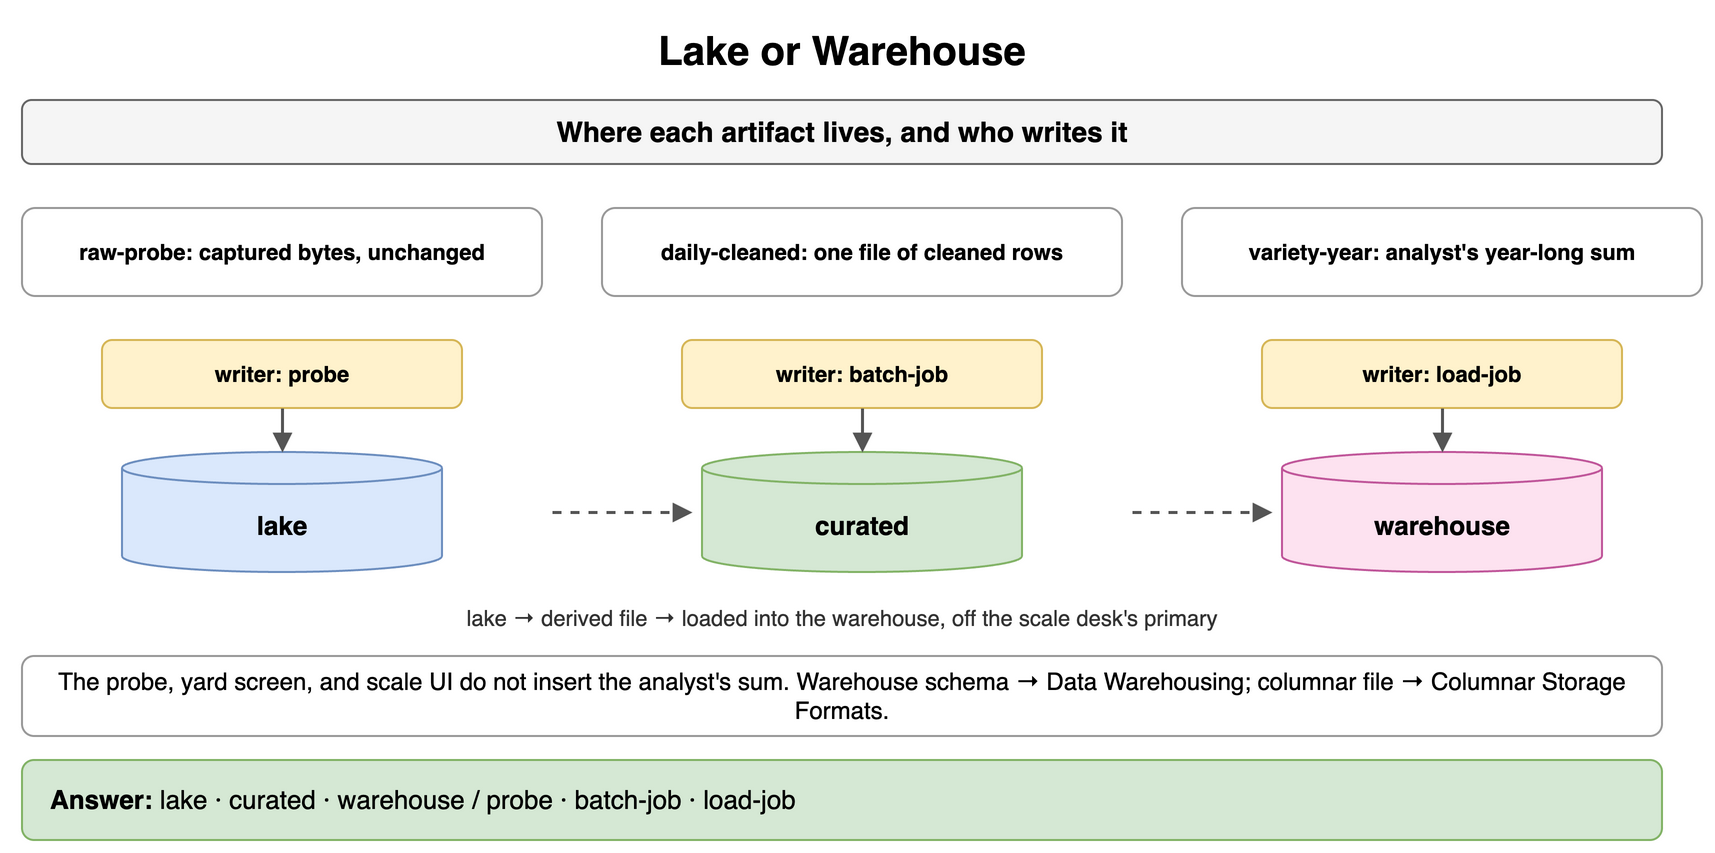

The diagram above was exported from draw.io. Its source (the exported page's mxGraphModel, read from the mxfile embedded in the PNG):
<mxGraphModel dx="900" dy="434" grid="1" gridSize="10" guides="1" tooltips="1" connect="1" arrows="1" fold="1" page="1" pageScale="1" pageWidth="900" pageHeight="434" math="0" shadow="0">
  <root>
    <mxCell id="0" />
    <mxCell id="1" parent="0" />
    <mxCell id="b1" value="Lake or Warehouse" style="text;html=1;align=center;verticalAlign=middle;whiteSpace=wrap;fontSize=20;fontStyle=1;" vertex="1" parent="1">
      <mxGeometry x="40" y="10" width="820" height="30" as="geometry" />
    </mxCell>
    <mxCell id="b2" value="Where each artifact lives, and who writes it" style="rounded=1;whiteSpace=wrap;html=1;fillColor=#f5f5f5;strokeColor=#666666;fontStyle=1;fontSize=14;" vertex="1" parent="1">
      <mxGeometry x="40" y="50" width="820" height="32" as="geometry" />
    </mxCell>
    <mxCell id="b3" value="raw-probe: captured bytes, unchanged" style="rounded=1;whiteSpace=wrap;html=1;fillColor=#ffffff;strokeColor=#999999;fontSize=11;align=center;fontStyle=1;" vertex="1" parent="1">
      <mxGeometry x="40" y="104" width="260" height="44" as="geometry" />
    </mxCell>
    <mxCell id="b4" value="writer: probe" style="rounded=1;whiteSpace=wrap;html=1;fillColor=#fff2cc;strokeColor=#d6b656;fontSize=11;align=center;fontStyle=1;" vertex="1" parent="1">
      <mxGeometry x="80" y="170" width="180" height="34" as="geometry" />
    </mxCell>
    <mxCell id="b5" value="lake" style="shape=cylinder3;whiteSpace=wrap;html=1;boundedLbl=1;backgroundOutline=1;size=8;fillColor=#dae8fc;strokeColor=#6c8ebf;fontStyle=1;fontSize=13;" vertex="1" parent="1">
      <mxGeometry x="90" y="226" width="160" height="60" as="geometry" />
    </mxCell>
    <mxCell id="b6" value="" style="endArrow=block;endSize=6;html=1;strokeWidth=1.5;strokeColor=#555555;fontSize=11;labelBackgroundColor=#ffffff;" edge="1" parent="1" source="b4" target="b5">
      <mxGeometry relative="1" as="geometry" />
    </mxCell>
    <mxCell id="b7" value="daily-cleaned: one file of cleaned rows" style="rounded=1;whiteSpace=wrap;html=1;fillColor=#ffffff;strokeColor=#999999;fontSize=11;align=center;fontStyle=1;" vertex="1" parent="1">
      <mxGeometry x="330" y="104" width="260" height="44" as="geometry" />
    </mxCell>
    <mxCell id="b8" value="writer: batch-job" style="rounded=1;whiteSpace=wrap;html=1;fillColor=#fff2cc;strokeColor=#d6b656;fontSize=11;align=center;fontStyle=1;" vertex="1" parent="1">
      <mxGeometry x="370" y="170" width="180" height="34" as="geometry" />
    </mxCell>
    <mxCell id="b9" value="curated" style="shape=cylinder3;whiteSpace=wrap;html=1;boundedLbl=1;backgroundOutline=1;size=8;fillColor=#d5e8d4;strokeColor=#82b366;fontStyle=1;fontSize=13;" vertex="1" parent="1">
      <mxGeometry x="380" y="226" width="160" height="60" as="geometry" />
    </mxCell>
    <mxCell id="b10" value="" style="endArrow=block;endSize=6;html=1;strokeWidth=1.5;strokeColor=#555555;fontSize=11;labelBackgroundColor=#ffffff;" edge="1" parent="1" source="b8" target="b9">
      <mxGeometry relative="1" as="geometry" />
    </mxCell>
    <mxCell id="b11" value="variety-year: analyst's year-long sum" style="rounded=1;whiteSpace=wrap;html=1;fillColor=#ffffff;strokeColor=#999999;fontSize=11;align=center;fontStyle=1;" vertex="1" parent="1">
      <mxGeometry x="620" y="104" width="260" height="44" as="geometry" />
    </mxCell>
    <mxCell id="b12" value="writer: load-job" style="rounded=1;whiteSpace=wrap;html=1;fillColor=#fff2cc;strokeColor=#d6b656;fontSize=11;align=center;fontStyle=1;" vertex="1" parent="1">
      <mxGeometry x="660" y="170" width="180" height="34" as="geometry" />
    </mxCell>
    <mxCell id="b13" value="warehouse" style="shape=cylinder3;whiteSpace=wrap;html=1;boundedLbl=1;backgroundOutline=1;size=8;fillColor=#fde2f0;strokeColor=#c0569a;fontStyle=1;fontSize=13;" vertex="1" parent="1">
      <mxGeometry x="670" y="226" width="160" height="60" as="geometry" />
    </mxCell>
    <mxCell id="b14" value="" style="endArrow=block;endSize=6;html=1;strokeWidth=1.5;strokeColor=#555555;fontSize=11;labelBackgroundColor=#ffffff;" edge="1" parent="1" source="b12" target="b13">
      <mxGeometry relative="1" as="geometry" />
    </mxCell>
    <mxCell id="b15" value="" style="endArrow=block;endSize=6;html=1;strokeWidth=1.5;strokeColor=#555555;fontSize=11;labelBackgroundColor=#ffffff;dashed=1;" edge="1" parent="1">
      <mxGeometry relative="1" as="geometry">
        <mxPoint x="305" y="256" as="sourcePoint" />
        <mxPoint x="375" y="256" as="targetPoint" />
      </mxGeometry>
    </mxCell>
    <mxCell id="b16" value="" style="endArrow=block;endSize=6;html=1;strokeWidth=1.5;strokeColor=#555555;fontSize=11;labelBackgroundColor=#ffffff;dashed=1;" edge="1" parent="1">
      <mxGeometry relative="1" as="geometry">
        <mxPoint x="595" y="256" as="sourcePoint" />
        <mxPoint x="665" y="256" as="targetPoint" />
      </mxGeometry>
    </mxCell>
    <mxCell id="b17" value="lake → derived file → loaded into the warehouse, off the scale desk's primary" style="text;html=1;whiteSpace=wrap;fontSize=11;align=center;verticalAlign=middle;fontSize=11;fontColor=#333333;" vertex="1" parent="1">
      <mxGeometry x="40" y="300" width="820" height="18" as="geometry" />
    </mxCell>
    <mxCell id="b18" value="The probe, yard screen, and scale UI do not insert the analyst's sum. Warehouse schema → Data Warehousing; columnar file → Columnar Storage Formats." style="rounded=1;whiteSpace=wrap;html=1;fillColor=#ffffff;strokeColor=#999999;fontSize=12;align=center;" vertex="1" parent="1">
      <mxGeometry x="40" y="328" width="820" height="40" as="geometry" />
    </mxCell>
    <mxCell id="b19" value="&lt;b&gt;Answer:&lt;/b&gt; lake · curated · warehouse  /  probe · batch-job · load-job" style="rounded=1;whiteSpace=wrap;html=1;fillColor=#d5e8d4;strokeColor=#82b366;fontSize=13;align=left;spacingLeft=12;" vertex="1" parent="1">
      <mxGeometry x="40" y="380" width="820" height="40" as="geometry" />
    </mxCell>
  </root>
</mxGraphModel>